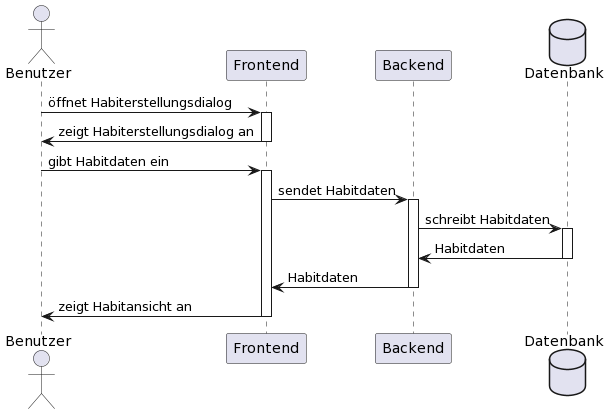

The diagram above was rendered by PlantUML. Its source (embedded in the PNG):
@startuml
actor       Benutzer  as us
participant Frontend  as fe
participant Backend   as be
database    Datenbank as db

us -> fe : öffnet Habiterstellungsdialog
activate fe
fe -> us : zeigt Habiterstellungsdialog an
deactivate fe
us -> fe : gibt Habitdaten ein
activate fe
fe -> be : sendet Habitdaten
activate be
be -> db : schreibt Habitdaten
activate db
db -> be : Habitdaten
deactivate db
be -> fe : Habitdaten
deactivate be
fe -> us : zeigt Habitansicht an
deactivate fe
@enduml